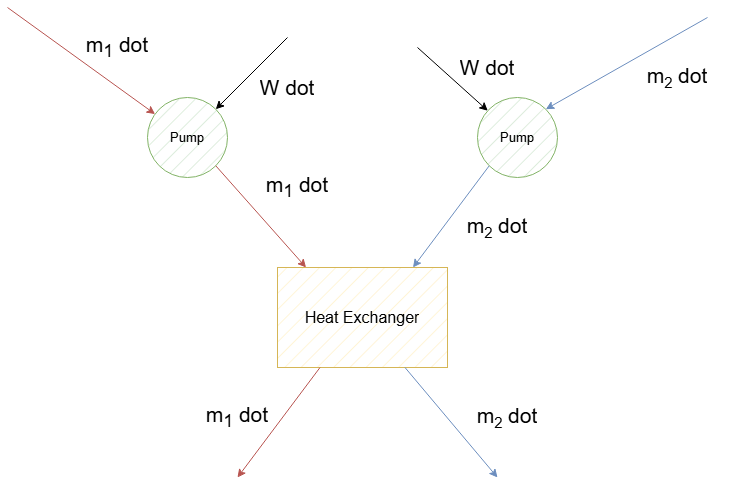

The diagram above was exported from draw.io. Its source (the exported page's mxGraphModel, read from the mxfile embedded in the PNG):
<mxGraphModel dx="946" dy="563" grid="1" gridSize="10" guides="1" tooltips="1" connect="1" arrows="1" fold="1" page="1" pageScale="1" pageWidth="850" pageHeight="1100" math="0" shadow="0">
  <root>
    <mxCell id="0" />
    <mxCell id="1" parent="0" />
    <mxCell id="Lv_fni5ypB35-KkvdhoN-1" parent="1" style="ellipse;whiteSpace=wrap;html=1;aspect=fixed;fillColor=#d5e8d4;gradientColor=none;strokeColor=#82b366;fillStyle=hatch;" value="" vertex="1">
      <mxGeometry height="80" width="80" x="190" y="140" as="geometry" />
    </mxCell>
    <mxCell id="Lv_fni5ypB35-KkvdhoN-2" parent="1" style="ellipse;whiteSpace=wrap;html=1;aspect=fixed;fillColor=#d5e8d4;gradientColor=none;strokeColor=#82b366;fillStyle=hatch;" value="" vertex="1">
      <mxGeometry height="80" width="80" x="520" y="140" as="geometry" />
    </mxCell>
    <mxCell id="Lv_fni5ypB35-KkvdhoN-3" edge="1" parent="1" style="endArrow=classic;html=1;rounded=0;fillColor=#f8cecc;gradientColor=#ea6b66;strokeColor=#b85450;" target="Lv_fni5ypB35-KkvdhoN-1" value="">
      <mxGeometry height="50" relative="1" width="50" as="geometry">
        <mxPoint x="50" y="50" as="sourcePoint" />
        <mxPoint x="450" y="270" as="targetPoint" />
      </mxGeometry>
    </mxCell>
    <mxCell id="Lv_fni5ypB35-KkvdhoN-4" edge="1" parent="1" style="endArrow=classic;html=1;rounded=0;entryX=1;entryY=0;entryDx=0;entryDy=0;fillColor=#dae8fc;gradientColor=#7ea6e0;strokeColor=#6c8ebf;" target="Lv_fni5ypB35-KkvdhoN-2" value="">
      <mxGeometry height="50" relative="1" width="50" as="geometry">
        <mxPoint x="750" y="60" as="sourcePoint" />
        <mxPoint x="450" y="270" as="targetPoint" />
      </mxGeometry>
    </mxCell>
    <mxCell id="Lv_fni5ypB35-KkvdhoN-5" edge="1" parent="1" source="Lv_fni5ypB35-KkvdhoN-1" style="endArrow=classic;html=1;rounded=0;exitX=1;exitY=1;exitDx=0;exitDy=0;entryX=0.168;entryY=0;entryDx=0;entryDy=0;entryPerimeter=0;fillColor=#f8cecc;gradientColor=#ea6b66;strokeColor=#b85450;" target="Lv_fni5ypB35-KkvdhoN-8" value="">
      <mxGeometry height="50" relative="1" width="50" as="geometry">
        <mxPoint x="400" y="420" as="sourcePoint" />
        <mxPoint x="350" y="320" as="targetPoint" />
      </mxGeometry>
    </mxCell>
    <mxCell id="Lv_fni5ypB35-KkvdhoN-6" edge="1" parent="1" source="Lv_fni5ypB35-KkvdhoN-2" style="endArrow=classic;html=1;rounded=0;exitX=0;exitY=1;exitDx=0;exitDy=0;entryX=0.797;entryY=0;entryDx=0;entryDy=0;entryPerimeter=0;fillColor=#dae8fc;gradientColor=#7ea6e0;strokeColor=#6c8ebf;" target="Lv_fni5ypB35-KkvdhoN-8" value="">
      <mxGeometry height="50" relative="1" width="50" as="geometry">
        <mxPoint x="430" y="400" as="sourcePoint" />
        <mxPoint x="479.8852697850323" y="290" as="targetPoint" />
      </mxGeometry>
    </mxCell>
    <mxCell id="Lv_fni5ypB35-KkvdhoN-8" parent="1" style="rounded=0;whiteSpace=wrap;html=1;fillColor=#fff2cc;strokeColor=#d6b656;fillStyle=hatch;gradientColor=none;gradientDirection=radial;" value="" vertex="1">
      <mxGeometry height="100" width="170" x="320" y="310" as="geometry" />
    </mxCell>
    <mxCell id="Lv_fni5ypB35-KkvdhoN-15" edge="1" parent="1" source="Lv_fni5ypB35-KkvdhoN-8" style="endArrow=classic;html=1;rounded=0;exitX=0.25;exitY=1;exitDx=0;exitDy=0;fillColor=#f8cecc;gradientColor=#ea6b66;strokeColor=#b85450;" value="">
      <mxGeometry height="50" relative="1" width="50" as="geometry">
        <mxPoint x="400" y="420" as="sourcePoint" />
        <mxPoint x="280" y="520" as="targetPoint" />
      </mxGeometry>
    </mxCell>
    <mxCell id="Lv_fni5ypB35-KkvdhoN-16" edge="1" parent="1" source="Lv_fni5ypB35-KkvdhoN-8" style="endArrow=classic;html=1;rounded=0;exitX=0.75;exitY=1;exitDx=0;exitDy=0;fillColor=#dae8fc;gradientColor=#7ea6e0;strokeColor=#6c8ebf;" value="">
      <mxGeometry height="50" relative="1" width="50" as="geometry">
        <mxPoint x="400" y="420" as="sourcePoint" />
        <mxPoint x="540" y="520" as="targetPoint" />
      </mxGeometry>
    </mxCell>
    <mxCell id="Lv_fni5ypB35-KkvdhoN-17" edge="1" parent="1" style="endArrow=classic;html=1;rounded=0;entryX=1;entryY=0;entryDx=0;entryDy=0;" target="Lv_fni5ypB35-KkvdhoN-1" value="">
      <mxGeometry height="50" relative="1" width="50" as="geometry">
        <mxPoint x="330" y="80" as="sourcePoint" />
        <mxPoint x="450" y="270" as="targetPoint" />
      </mxGeometry>
    </mxCell>
    <mxCell id="Lv_fni5ypB35-KkvdhoN-18" edge="1" parent="1" style="endArrow=classic;html=1;rounded=0;" target="Lv_fni5ypB35-KkvdhoN-2" value="">
      <mxGeometry height="50" relative="1" width="50" as="geometry">
        <mxPoint x="460" y="90" as="sourcePoint" />
        <mxPoint x="480" y="20" as="targetPoint" />
      </mxGeometry>
    </mxCell>
    <UserObject label="m&lt;sub&gt;1&lt;/sub&gt;&amp;nbsp;dot" placeholders="1" name="Variable" id="Lv_fni5ypB35-KkvdhoN-19">
      <mxCell parent="1" style="text;html=1;strokeColor=none;fillColor=none;align=center;verticalAlign=middle;whiteSpace=wrap;overflow=hidden;fontSize=21;" vertex="1">
        <mxGeometry height="60" width="120" x="100" y="60" as="geometry" />
      </mxCell>
    </UserObject>
    <UserObject label="m&lt;sub&gt;1&lt;/sub&gt;&amp;nbsp;dot" placeholders="1" name="Variable" id="Lv_fni5ypB35-KkvdhoN-20">
      <mxCell parent="1" style="text;html=1;strokeColor=none;fillColor=none;align=center;verticalAlign=middle;whiteSpace=wrap;overflow=hidden;fontSize=21;" vertex="1">
        <mxGeometry height="60" width="120" x="280" y="200" as="geometry" />
      </mxCell>
    </UserObject>
    <UserObject label="m&lt;sub&gt;1&lt;/sub&gt;&amp;nbsp;dot" placeholders="1" name="Variable" id="Lv_fni5ypB35-KkvdhoN-21">
      <mxCell parent="1" style="text;html=1;strokeColor=none;fillColor=none;align=center;verticalAlign=middle;whiteSpace=wrap;overflow=hidden;fontSize=21;" vertex="1">
        <mxGeometry height="60" width="120" x="220" y="430" as="geometry" />
      </mxCell>
    </UserObject>
    <UserObject label="m&lt;span style=&quot;font-size: 17.5px;&quot;&gt;&lt;sub&gt;2&lt;/sub&gt;&lt;/span&gt;&amp;nbsp;dot" placeholders="1" name="Variable" id="Lv_fni5ypB35-KkvdhoN-22">
      <mxCell parent="1" style="text;html=1;strokeColor=none;fillColor=none;align=center;verticalAlign=middle;whiteSpace=wrap;overflow=hidden;fontSize=21;" vertex="1">
        <mxGeometry height="60" width="120" x="480" y="240" as="geometry" />
      </mxCell>
    </UserObject>
    <UserObject label="m&lt;span style=&quot;font-size: 17.5px;&quot;&gt;&lt;sub&gt;2&lt;/sub&gt;&lt;/span&gt;&amp;nbsp;dot" placeholders="1" name="Variable" id="Lv_fni5ypB35-KkvdhoN-23">
      <mxCell parent="1" style="text;html=1;strokeColor=none;fillColor=none;align=center;verticalAlign=middle;whiteSpace=wrap;overflow=hidden;fontSize=21;" vertex="1">
        <mxGeometry height="60" width="120" x="660" y="90" as="geometry" />
      </mxCell>
    </UserObject>
    <UserObject label="m&lt;span style=&quot;font-size: 17.5px;&quot;&gt;&lt;sub&gt;2&lt;/sub&gt;&lt;/span&gt;&amp;nbsp;dot" placeholders="1" name="Variable" id="Lv_fni5ypB35-KkvdhoN-24">
      <mxCell parent="1" style="text;html=1;strokeColor=none;fillColor=none;align=center;verticalAlign=middle;whiteSpace=wrap;overflow=hidden;fontSize=21;" vertex="1">
        <mxGeometry height="60" width="120" x="490" y="430" as="geometry" />
      </mxCell>
    </UserObject>
    <UserObject label="W dot" placeholders="1" name="Variable" id="Lv_fni5ypB35-KkvdhoN-25">
      <mxCell parent="1" style="text;html=1;strokeColor=none;fillColor=none;align=center;verticalAlign=middle;whiteSpace=wrap;overflow=hidden;fontSize=21;" vertex="1">
        <mxGeometry height="60" width="120" x="470" y="80" as="geometry" />
      </mxCell>
    </UserObject>
    <UserObject label="W dot" placeholders="1" name="Variable" id="Lv_fni5ypB35-KkvdhoN-26">
      <mxCell parent="1" style="text;html=1;strokeColor=none;fillColor=none;align=center;verticalAlign=middle;whiteSpace=wrap;overflow=hidden;fontSize=21;" vertex="1">
        <mxGeometry height="60" width="120" x="270" y="100" as="geometry" />
      </mxCell>
    </UserObject>
    <UserObject label="Pump" placeholders="1" name="Variable" id="Lv_fni5ypB35-KkvdhoN-27">
      <mxCell parent="1" style="text;html=1;strokeColor=none;fillColor=none;align=center;verticalAlign=middle;whiteSpace=wrap;overflow=hidden;fontSize=13;" vertex="1">
        <mxGeometry height="60" width="120" x="500" y="150" as="geometry" />
      </mxCell>
    </UserObject>
    <UserObject label="Pump" placeholders="1" name="Variable" id="Lv_fni5ypB35-KkvdhoN-28">
      <mxCell parent="1" style="text;html=1;strokeColor=none;fillColor=none;align=center;verticalAlign=middle;whiteSpace=wrap;overflow=hidden;fontSize=13;" vertex="1">
        <mxGeometry height="60" width="120" x="170" y="150" as="geometry" />
      </mxCell>
    </UserObject>
    <UserObject label="Heat Exchanger" placeholders="1" name="Variable" id="Lv_fni5ypB35-KkvdhoN-29">
      <mxCell parent="1" style="text;html=1;strokeColor=none;fillColor=none;align=center;verticalAlign=middle;whiteSpace=wrap;overflow=hidden;fontSize=16;" vertex="1">
        <mxGeometry height="60" width="120" x="345" y="330" as="geometry" />
      </mxCell>
    </UserObject>
  </root>
</mxGraphModel>